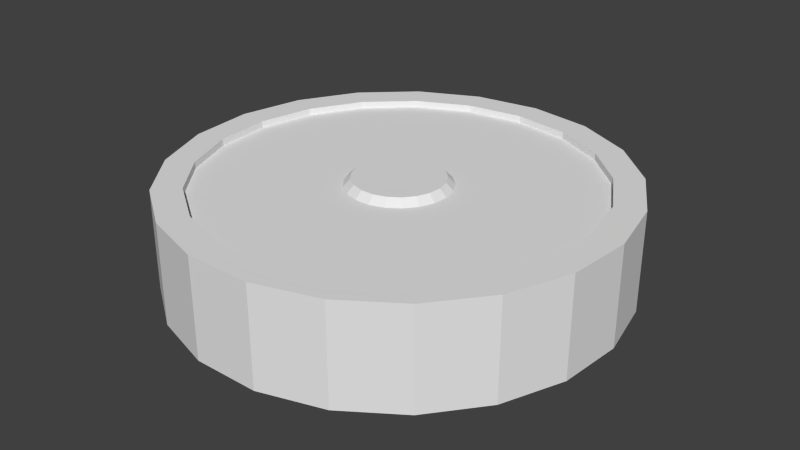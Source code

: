 # Source: gulli_circle.blend  (saved by Blender 2.71.0; exported with 4.5.12 LTS)
import bpy
from mathutils import Matrix  # noqa: F401  (used for matrix-valued properties, if any)

bpy.ops.wm.read_factory_settings(use_empty=True)
scene = bpy.context.scene
scene.name = 'Scene'

# ---- collections
col_collection_1 = bpy.data.collections.new('Collection 1'); scene.collection.children.link(col_collection_1)

# ---- world
world_world = bpy.data.worlds.new('World'); scene.world = world_world
world_world.color = (0.05088, 0.05088, 0.05088)
world_world.use_sun_shadow = False
world_world.sun_shadow_jitter_overblur = 0.0
world_world.cycles.sampling_method = 'MANUAL'
world_world.cycles.sample_map_resolution = 256
world_world.light_settings.ao_factor = 0.1368

# ---- meshes
me_cylinder_001 = bpy.data.meshes.new('Cylinder.001')
me_cylinder_001.from_pydata([(0.0, 0.4129, -0.1212), (0.0, 0.4129, 0.0642), (0.1217, 0.3945, -0.1212), (0.1217, 0.3945, 0.0642), (0.2326, 0.3411, -0.1212), (0.2326, 0.3411, 0.0642), (0.3228, 0.2574, -0.1212), (0.3228, 0.2574, 0.0642), (0.3843, 0.1508, -0.1212), (0.3843, 0.1508, 0.0642), (0.4117, 0.03085, -0.1212), (0.4117, 0.03085, 0.0642), (0.4025, -0.09188, -0.1212), (0.4025, -0.09188, 0.0642), (0.3576, -0.2064, -0.1212), (0.3576, -0.2064, 0.0642), (0.2808, -0.3027, -0.1212), (0.2808, -0.3027, 0.0642), (0.1791, -0.372, -0.1212), (0.1791, -0.372, 0.0642), (0.06154, -0.4083, -0.1212), (0.06154, -0.4083, 0.0642), (-0.06154, -0.4083, -0.1212), (-0.06154, -0.4083, 0.0642), (-0.1791, -0.372, -0.1212), (-0.1791, -0.372, 0.0642), (-0.2808, -0.3027, -0.1212), (-0.2808, -0.3027, 0.0642), (-0.3576, -0.2064, -0.1212), (-0.3576, -0.2064, 0.0642), (-0.4025, -0.09188, -0.1212), (-0.4025, -0.09188, 0.0642), (-0.4117, 0.03085, -0.1212), (-0.4117, 0.03085, 0.0642), (-0.3843, 0.1508, -0.1212), (-0.3843, 0.1508, 0.0642), (-0.3228, 0.2574, -0.1212), (-0.3228, 0.2574, 0.0642), (-0.2326, 0.3411, -0.1212), (-0.2326, 0.3411, 0.0642), (-0.1217, 0.3945, -0.1212), (-0.1217, 0.3945, 0.0642), (-9.262e-09, 0.359, 0.0642), (0.1058, 0.3431, 0.0642), (0.2023, 0.2967, 0.0642), (0.2807, 0.2239, 0.0642), (0.3342, 0.1312, 0.0642), (0.358, 0.02683, 0.0642), (0.35, -0.07989, 0.0642), (0.3109, -0.1795, 0.0642), (0.2442, -0.2632, 0.0642), (0.1558, -0.3235, 0.0642), (0.05351, -0.355, 0.0642), (-0.05351, -0.355, 0.0642), (-0.1558, -0.3235, 0.0642), (-0.2442, -0.2632, 0.0642), (-0.3109, -0.1795, 0.0642), (-0.35, -0.07989, 0.0642), (-0.358, 0.02683, 0.0642), (-0.3342, 0.1312, 0.0642), (-0.2807, 0.2239, 0.0642), (-0.2023, 0.2967, 0.0642), (-0.1058, 0.3431, 0.0642), (-9.262e-09, 0.359, 0.05153), (0.1058, 0.3431, 0.05153), (0.2023, 0.2967, 0.05153), (0.2807, 0.2239, 0.05153), (0.3342, 0.1312, 0.05153), (0.358, 0.02683, 0.05153), (0.35, -0.07989, 0.05153), (0.3109, -0.1795, 0.05153), (0.2442, -0.2632, 0.05153), (0.1558, -0.3235, 0.05153), (0.05351, -0.355, 0.05153), (-0.05351, -0.355, 0.05153), (-0.1558, -0.3235, 0.05153), (-0.2442, -0.2632, 0.05153), (-0.3109, -0.1795, 0.05153), (-0.35, -0.07989, 0.05153), (-0.358, 0.02683, 0.05153), (-0.3342, 0.1312, 0.05153), (-0.2807, 0.2239, 0.05153), (-0.2023, 0.2967, 0.05153), (-0.1058, 0.3431, 0.05153), (-4.205e-08, 0.09534, 0.05153), (0.0281, 0.0911, 0.05153), (0.05371, 0.07877, 0.05153), (0.07454, 0.05944, 0.05153), (0.08875, 0.03483, 0.05153), (0.09507, 0.007125, 0.05153), (0.09295, -0.02121, 0.05153), (0.08257, -0.04767, 0.05153), (0.06485, -0.06989, 0.05153), (0.04137, -0.0859, 0.05153), (0.01421, -0.09427, 0.05153), (-0.01421, -0.09427, 0.05153), (-0.04137, -0.0859, 0.05153), (-0.06485, -0.06989, 0.05153), (-0.08257, -0.04767, 0.05153), (-0.09295, -0.02121, 0.05153), (-0.09507, 0.007125, 0.05153), (-0.08875, 0.03483, 0.05153), (-0.07454, 0.05944, 0.05153), (-0.05371, 0.07877, 0.05153), (-0.0281, 0.0911, 0.05153), (-4.357e-08, 0.0825, 0.06508), (0.02432, 0.07884, 0.06508), (0.04647, 0.06817, 0.06508), (0.0645, 0.05144, 0.06508), (0.0768, 0.03014, 0.06508), (0.08227, 0.006165, 0.06508), (0.08043, -0.01836, 0.06508), (0.07145, -0.04125, 0.06508), (0.05612, -0.06048, 0.06508), (0.0358, -0.07433, 0.06508), (0.0123, -0.08158, 0.06508), (-0.0123, -0.08158, 0.06508), (-0.0358, -0.07433, 0.06508), (-0.05612, -0.06048, 0.06508), (-0.07145, -0.04125, 0.06508), (-0.08043, -0.01836, 0.06508), (-0.08227, 0.006165, 0.06508), (-0.0768, 0.03014, 0.06508), (-0.0645, 0.05144, 0.06508), (-0.04648, 0.06817, 0.06508), (-0.02432, 0.07884, 0.06508)], [], [(0, 1, 3, 2), (2, 3, 5, 4), (4, 5, 7, 6), (6, 7, 9, 8), (8, 9, 11, 10), (10, 11, 13, 12), (12, 13, 15, 14), (14, 15, 17, 16), (16, 17, 19, 18), (18, 19, 21, 20), (20, 21, 23, 22), (22, 23, 25, 24), (24, 25, 27, 26), (26, 27, 29, 28), (28, 29, 31, 30), (30, 31, 33, 32), (32, 33, 35, 34), (34, 35, 37, 36), (36, 37, 39, 38), (23, 21, 52, 53), (40, 41, 1, 0), (38, 39, 41, 40), (45, 44, 65, 66), (7, 5, 44, 45), (29, 27, 55, 56), (35, 33, 58, 59), (13, 11, 47, 48), (41, 39, 61, 62), (19, 17, 50, 51), (25, 23, 53, 54), (9, 7, 45, 46), (31, 29, 56, 57), (37, 35, 59, 60), (15, 13, 48, 49), (1, 41, 62, 42), (21, 19, 51, 52), (5, 3, 43, 44), (27, 25, 54, 55), (11, 9, 46, 47), (33, 31, 57, 58), (39, 37, 60, 61), (3, 1, 42, 43), (17, 15, 49, 50), (68, 67, 88, 89), (56, 55, 76, 77), (43, 42, 63, 64), (54, 53, 74, 75), (42, 62, 83, 63), (52, 51, 72, 73), (61, 60, 81, 82), (50, 49, 70, 71), (59, 58, 79, 80), (48, 47, 68, 69), (46, 45, 66, 67), (57, 56, 77, 78), (44, 43, 64, 65), (55, 54, 75, 76), (53, 52, 73, 74), (62, 61, 82, 83), (51, 50, 71, 72), (60, 59, 80, 81), (49, 48, 69, 70), (47, 46, 67, 68), (58, 57, 78, 79), (102, 101, 122, 123), (79, 78, 99, 100), (66, 65, 86, 87), (77, 76, 97, 98), (64, 63, 84, 85), (75, 74, 95, 96), (63, 83, 104, 84), (73, 72, 93, 94), (82, 81, 102, 103), (71, 70, 91, 92), (80, 79, 100, 101), (69, 68, 89, 90), (67, 66, 87, 88), (78, 77, 98, 99), (65, 64, 85, 86), (76, 75, 96, 97), (74, 73, 94, 95), (83, 82, 103, 104), (72, 71, 92, 93), (81, 80, 101, 102), (70, 69, 90, 91), (106, 105, 125, 124, 123, 122, 121, 120, 119, 118, 117, 116, 115, 114, 113, 112, 111, 110, 109, 108, 107), (91, 90, 111, 112), (89, 88, 109, 110), (100, 99, 120, 121), (87, 86, 107, 108), (98, 97, 118, 119), (85, 84, 105, 106), (96, 95, 116, 117), (84, 104, 125, 105), (94, 93, 114, 115), (103, 102, 123, 124), (92, 91, 112, 113), (101, 100, 121, 122), (90, 89, 110, 111), (88, 87, 108, 109), (99, 98, 119, 120), (86, 85, 106, 107), (97, 96, 117, 118), (95, 94, 115, 116), (104, 103, 124, 125), (93, 92, 113, 114)])
_uv = me_cylinder_001.uv_layers.new(name='UVMap')
_uv.uv.foreach_set('vector', [0.2382, 0.1695, 0.2382, 0.292, 0.1905, 0.292, 0.1905, 0.1695, 0.1905, 0.1695, 0.1905, 0.292, 0.1429, 0.292, 0.1429, 0.1695, 0.1429, 0.1695, 0.1429, 0.292, 0.09532, 0.292, 0.09532, 0.1695, 0.09532, 0.1695, 0.09532, 0.292, 0.04771, 0.292, 0.04772, 0.1695, 0.04772, 0.1695, 0.04771, 0.292, 0.0001059, 0.292, 0.0001065, 0.1695, 0.9999, 0.1695, 0.9999, 0.292, 0.9523, 0.292, 0.9523, 0.1695, 0.9523, 0.1695, 0.9523, 0.292, 0.9047, 0.292, 0.9047, 0.1695, 0.9047, 0.1695, 0.9047, 0.292, 0.8571, 0.292, 0.8571, 0.1695, 0.8571, 0.1695, 0.8571, 0.292, 0.8095, 0.292, 0.8095, 0.1695, 0.8095, 0.1695, 0.8095, 0.292, 0.7618, 0.292, 0.7618, 0.1695, 0.7618, 0.1695, 0.7618, 0.292, 0.7142, 0.292, 0.7142, 0.1695, 0.7142, 0.1695, 0.7142, 0.292, 0.6666, 0.292, 0.6666, 0.1695, 0.6666, 0.1695, 0.6666, 0.292, 0.619, 0.292, 0.619, 0.1695, 0.619, 0.1695, 0.619, 0.292, 0.5714, 0.292, 0.5714, 0.1695, 0.5714, 0.1695, 0.5714, 0.292, 0.5238, 0.292, 0.5238, 0.1695, 0.5238, 0.1695, 0.5238, 0.292, 0.4762, 0.292, 0.4762, 0.1695, 0.4762, 0.1695, 0.4762, 0.292, 0.4286, 0.292, 0.4286, 0.1695, 0.4286, 0.1695, 0.4286, 0.292, 0.381, 0.292, 0.381, 0.1695, 0.381, 0.1695, 0.381, 0.292, 0.3334, 0.292, 0.3334, 0.1695, 0.5106, 0.4047, 0.5852, 0.4556, 0.5583, 0.4839, 0.4933, 0.4396, 0.2858, 0.1695, 0.2858, 0.292, 0.2382, 0.292, 0.2382, 0.1695, 0.3334, 0.1695, 0.3334, 0.292, 0.2858, 0.292, 0.2858, 0.1695, 0.4571, 0.929, 0.3795, 0.9408, 0.3789, 0.8867, 0.4405, 0.8774, 0.4682, 0.9663, 0.3792, 0.9797, 0.3795, 0.9408, 0.4571, 0.929, 0.2476, 0.4047, 0.334, 0.378, 0.3394, 0.4166, 0.2643, 0.44, 0.08395, 0.6104, 0.1168, 0.5263, 0.1504, 0.546, 0.1219, 0.6193, 0.6606, 0.7882, 0.6154, 0.8662, 0.5852, 0.8416, 0.6245, 0.7735, 0.1428, 0.8662, 0.09761, 0.7883, 0.134, 0.7743, 0.1735, 0.8422, 0.6414, 0.5262, 0.6742, 0.6103, 0.6361, 0.6186, 0.6074, 0.5454, 0.4243, 0.378, 0.5106, 0.4047, 0.4933, 0.4396, 0.4181, 0.4165, 0.5493, 0.9273, 0.4682, 0.9663, 0.4571, 0.929, 0.5277, 0.895, 0.173, 0.4556, 0.2476, 0.4047, 0.2643, 0.44, 0.1993, 0.4844, 0.07736, 0.7004, 0.08395, 0.6104, 0.1219, 0.6193, 0.1162, 0.6978, 0.6808, 0.7003, 0.6606, 0.7882, 0.6245, 0.7735, 0.642, 0.6969, 0.209, 0.9274, 0.1428, 0.8662, 0.1735, 0.8422, 0.2312, 0.8954, 0.5852, 0.4556, 0.6414, 0.5262, 0.6074, 0.5454, 0.5583, 0.4839, 0.3792, 0.9797, 0.2902, 0.9664, 0.3019, 0.9293, 0.3795, 0.9408, 0.334, 0.378, 0.4243, 0.378, 0.4181, 0.4165, 0.3394, 0.4166, 0.6154, 0.8662, 0.5493, 0.9273, 0.5277, 0.895, 0.5852, 0.8416, 0.1168, 0.5263, 0.173, 0.4556, 0.1993, 0.4844, 0.1504, 0.546, 0.09761, 0.7883, 0.07736, 0.7004, 0.1162, 0.6978, 0.134, 0.7743, 0.2902, 0.9664, 0.209, 0.9274, 0.2312, 0.8954, 0.3019, 0.9293, 0.6742, 0.6103, 0.6808, 0.7003, 0.642, 0.6969, 0.6361, 0.6186, 0.5425, 0.8082, 0.4967, 0.8505, 0.4113, 0.7244, 0.4238, 0.7128, 0.2643, 0.44, 0.3394, 0.4166, 0.3481, 0.4703, 0.2884, 0.4886, 0.3019, 0.9293, 0.2312, 0.8954, 0.2612, 0.8503, 0.3173, 0.8773, 0.4181, 0.4165, 0.4933, 0.4396, 0.4702, 0.4888, 0.4106, 0.4703, 0.2312, 0.8954, 0.1735, 0.8422, 0.2154, 0.8079, 0.2612, 0.8503, 0.5583, 0.4839, 0.6074, 0.5454, 0.5606, 0.573, 0.5218, 0.5241, 0.134, 0.7743, 0.1162, 0.6978, 0.1703, 0.693, 0.1842, 0.7539, 0.6361, 0.6186, 0.642, 0.6969, 0.5879, 0.6934, 0.5833, 0.6312, 0.1219, 0.6193, 0.1504, 0.546, 0.1978, 0.5726, 0.175, 0.6308, 0.6245, 0.7735, 0.5852, 0.8416, 0.5425, 0.8082, 0.5738, 0.7542, 0.5277, 0.895, 0.4571, 0.929, 0.4405, 0.8774, 0.4967, 0.8505, 0.1993, 0.4844, 0.2643, 0.44, 0.2884, 0.4886, 0.2368, 0.5238, 0.3795, 0.9408, 0.3019, 0.9293, 0.3173, 0.8773, 0.3789, 0.8867, 0.3394, 0.4166, 0.4181, 0.4165, 0.4106, 0.4703, 0.3481, 0.4703, 0.4933, 0.4396, 0.5583, 0.4839, 0.5218, 0.5241, 0.4702, 0.4888, 0.1735, 0.8422, 0.134, 0.7743, 0.1842, 0.7539, 0.2154, 0.8079, 0.6074, 0.5454, 0.6361, 0.6186, 0.5833, 0.6312, 0.5606, 0.573, 0.1162, 0.6978, 0.1219, 0.6193, 0.175, 0.6308, 0.1703, 0.693, 0.642, 0.6969, 0.6245, 0.7735, 0.5738, 0.7542, 0.5879, 0.6934, 0.5852, 0.8416, 0.5277, 0.895, 0.4967, 0.8505, 0.5425, 0.8082, 0.1504, 0.546, 0.1993, 0.4844, 0.2368, 0.5238, 0.1978, 0.5726, 0.3221, 0.6819, 0.3233, 0.665, 0.3593, 0.6727, 0.3585, 0.6787, 0.1978, 0.5726, 0.2368, 0.5238, 0.3402, 0.6357, 0.3296, 0.6491, 0.4405, 0.8774, 0.3789, 0.8867, 0.3791, 0.7344, 0.396, 0.7318, 0.2884, 0.4886, 0.3481, 0.4703, 0.3706, 0.621, 0.3543, 0.6261, 0.3173, 0.8773, 0.2612, 0.8503, 0.3469, 0.7247, 0.3623, 0.732, 0.4106, 0.4703, 0.4702, 0.4888, 0.4039, 0.6259, 0.3876, 0.621, 0.2612, 0.8503, 0.2154, 0.8079, 0.3344, 0.7132, 0.3469, 0.7247, 0.5218, 0.5241, 0.5606, 0.573, 0.4287, 0.6488, 0.418, 0.6355, 0.1842, 0.7539, 0.1703, 0.693, 0.3221, 0.6819, 0.3259, 0.6985, 0.5833, 0.6312, 0.5879, 0.6934, 0.4362, 0.6816, 0.4349, 0.6646, 0.175, 0.6308, 0.1978, 0.5726, 0.3296, 0.6491, 0.3233, 0.665, 0.5738, 0.7542, 0.5425, 0.8082, 0.4238, 0.7128, 0.4324, 0.6981, 0.4967, 0.8505, 0.4405, 0.8774, 0.396, 0.7318, 0.4113, 0.7244, 0.2368, 0.5238, 0.2884, 0.4886, 0.3543, 0.6261, 0.3402, 0.6357, 0.3789, 0.8867, 0.3173, 0.8773, 0.3623, 0.732, 0.3791, 0.7344, 0.3481, 0.4703, 0.4106, 0.4703, 0.3876, 0.621, 0.3706, 0.621, 0.4702, 0.4888, 0.5218, 0.5241, 0.418, 0.6355, 0.4039, 0.6259, 0.2154, 0.8079, 0.1842, 0.7539, 0.3259, 0.6985, 0.3344, 0.7132, 0.5606, 0.573, 0.5833, 0.6312, 0.4349, 0.6646, 0.4287, 0.6488, 0.1703, 0.693, 0.175, 0.6308, 0.3233, 0.665, 0.3221, 0.6819, 0.5879, 0.6934, 0.5738, 0.7542, 0.4324, 0.6981, 0.4362, 0.6816, 0.3722, 0.6967, 0.3668, 0.6941, 0.3625, 0.6899, 0.3596, 0.6846, 0.3585, 0.6787, 0.3593, 0.6727, 0.3617, 0.667, 0.3657, 0.6623, 0.3708, 0.6589, 0.3768, 0.6573, 0.3829, 0.6574, 0.3888, 0.6593, 0.3937, 0.6628, 0.3974, 0.6676, 0.3995, 0.6733, 0.3998, 0.6794, 0.3982, 0.6852, 0.3949, 0.6903, 0.3901, 0.6942, 0.3844, 0.6969, 0.3783, 0.6977, 0.4362, 0.6816, 0.4324, 0.6981, 0.3982, 0.6852, 0.3998, 0.6794, 0.4238, 0.7128, 0.4113, 0.7244, 0.3901, 0.6942, 0.3949, 0.6903, 0.3296, 0.6491, 0.3402, 0.6357, 0.3657, 0.6623, 0.3617, 0.667, 0.396, 0.7318, 0.3791, 0.7344, 0.3783, 0.6977, 0.3844, 0.6969, 0.3543, 0.6261, 0.3706, 0.621, 0.3768, 0.6573, 0.3708, 0.6589, 0.3623, 0.732, 0.3469, 0.7247, 0.3668, 0.6941, 0.3722, 0.6967, 0.3876, 0.621, 0.4039, 0.6259, 0.3888, 0.6593, 0.3829, 0.6574, 0.3469, 0.7247, 0.3344, 0.7132, 0.3625, 0.6899, 0.3668, 0.6941, 0.418, 0.6355, 0.4287, 0.6488, 0.3974, 0.6676, 0.3937, 0.6628, 0.3259, 0.6985, 0.3221, 0.6819, 0.3585, 0.6787, 0.3596, 0.6846, 0.4349, 0.6646, 0.4362, 0.6816, 0.3998, 0.6794, 0.3995, 0.6733, 0.3233, 0.665, 0.3296, 0.6491, 0.3617, 0.667, 0.3593, 0.6727, 0.4324, 0.6981, 0.4238, 0.7128, 0.3949, 0.6903, 0.3982, 0.6852, 0.4113, 0.7244, 0.396, 0.7318, 0.3844, 0.6969, 0.3901, 0.6942, 0.3402, 0.6357, 0.3543, 0.6261, 0.3708, 0.6589, 0.3657, 0.6623, 0.3791, 0.7344, 0.3623, 0.732, 0.3722, 0.6967, 0.3783, 0.6977, 0.3706, 0.621, 0.3876, 0.621, 0.3829, 0.6574, 0.3768, 0.6573, 0.4039, 0.6259, 0.418, 0.6355, 0.3937, 0.6628, 0.3888, 0.6593, 0.3344, 0.7132, 0.3259, 0.6985, 0.3596, 0.6846, 0.3625, 0.6899, 0.4287, 0.6488, 0.4349, 0.6646, 0.3995, 0.6733, 0.3974, 0.6676])
me_cylinder_001.use_remesh_preserve_volume = False
me_cylinder_001.use_remesh_preserve_attributes = False
me_cylinder_001.use_mirror_vertex_groups = False
me_cylinder_001.update()

# ---- objects
ob_cylinder = bpy.data.objects.new('Cylinder', me_cylinder_001)

# ---- transforms, parenting, visibility, modifiers, constraints
ob_cylinder.location = (0.0, 0.0, 0.0)
ob_cylinder.lineart.crease_threshold = 0.0

# ---- collection membership
col_collection_1.objects.link(ob_cylinder)

# ---- scene / render settings (as saved in the file)
scene.frame_start = 1; scene.frame_end = 250; scene.frame_set(1)
scene.render.engine = 'BLENDER_EEVEE_NEXT'
scene.render.resolution_percentage = 90
scene.render.dither_intensity = 0.0
scene.cycles.use_denoising = False
scene.cycles.samples = 10
scene.cycles.sampling_pattern = 'TABULATED_SOBOL'
scene.cycles.light_sampling_threshold = 0.0
scene.cycles.use_adaptive_sampling = False
scene.cycles.use_light_tree = False
scene.cycles.blur_glossy = 0.0
scene.cycles.volume_bounces = 1
scene.cycles.pixel_filter_type = 'GAUSSIAN'
scene.cycles.sample_clamp_indirect = 0.0
scene.view_settings.view_transform = 'Standard'
bpy.context.view_layer.update()

# ---- added for rendering (the .blend has no active camera and no usable light): camera, sun
cam_auto = bpy.data.cameras.new('AutoCamera')
cam_auto.lens = 50.0
cam_auto.sensor_width = 36.0
cam_auto.clip_end = 1000.0
ob_auto_camera = bpy.data.objects.new('AutoCamera', cam_auto)
scene.collection.objects.link(ob_auto_camera)
ob_auto_camera.location = (1.08968, -1.30531, 0.843673)
ob_auto_camera.rotation_euler = (1.09748, -7.21219e-08, 0.694738)
scene.camera = ob_auto_camera
light_auto_sun = bpy.data.lights.new('AutoSun', 'SUN')
light_auto_sun.energy = 3.0
light_auto_sun.angle = 0.0523599
ob_auto_sun = bpy.data.objects.new('AutoSun', light_auto_sun)
scene.collection.objects.link(ob_auto_sun)
ob_auto_sun.rotation_euler = (0.872665, 0.174533, 0.523599)
bpy.context.view_layer.update()
